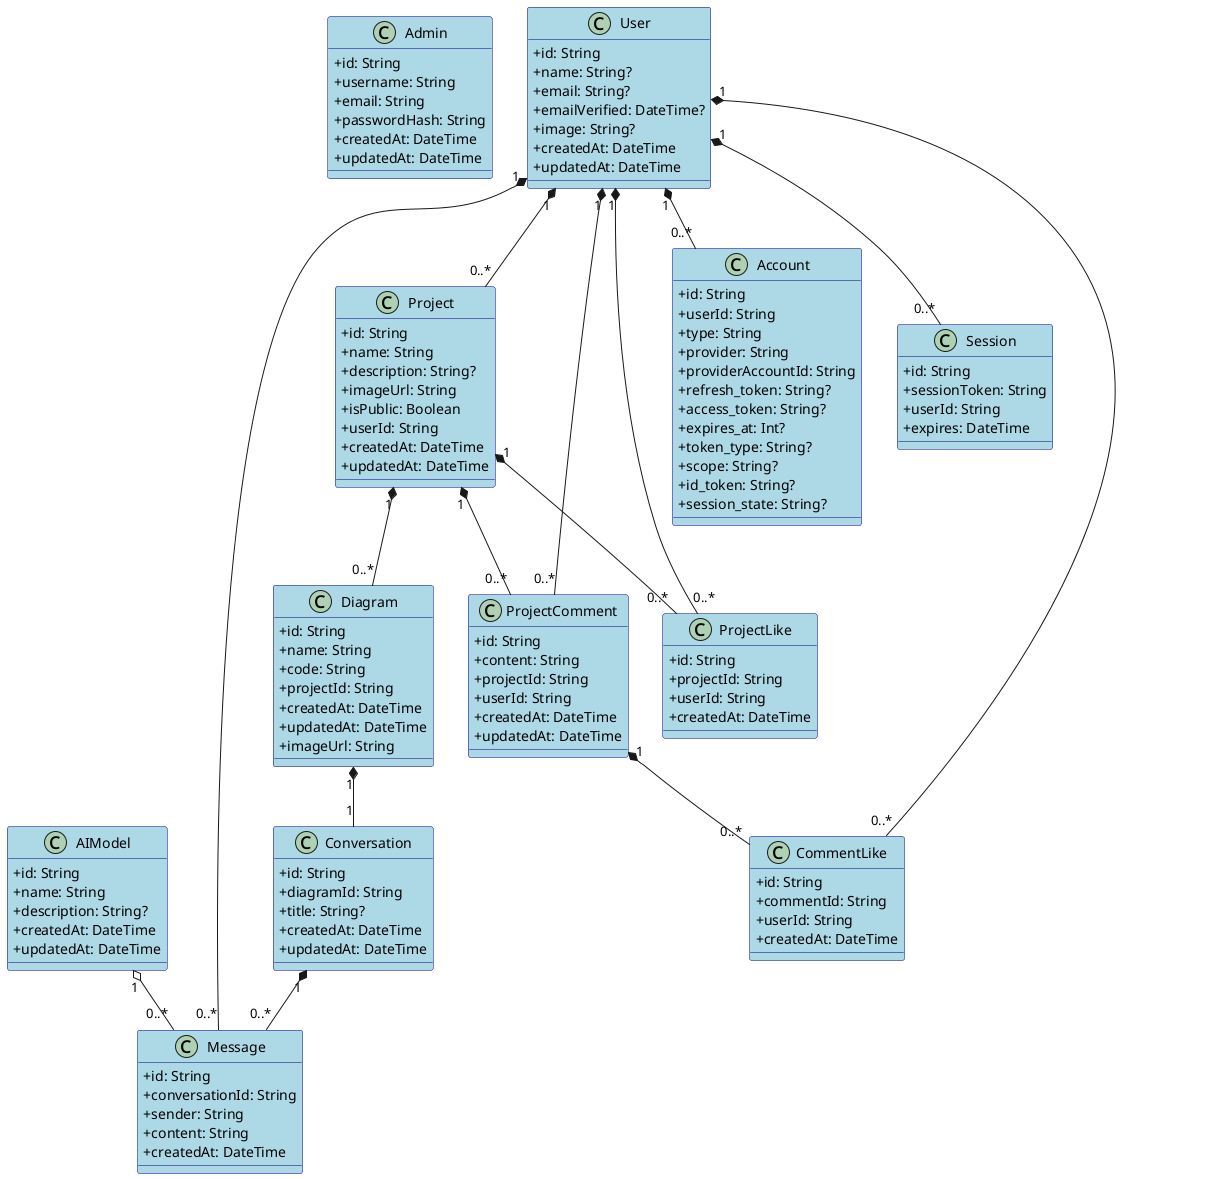

The diagram above was rendered by PlantUML. Its source (embedded in the PNG):
@startuml

skinparam classAttributeIconSize 0
skinparam classBackgroundColor LightBlue
skinparam classBorderColor Navy
skinparam classFontColor Black
skinparam classFontSize 14

class Admin {
  + id: String
  + username: String
  + email: String
  + passwordHash: String
  + createdAt: DateTime
  + updatedAt: DateTime
}

class AIModel {
  + id: String
  + name: String
  + description: String?
  + createdAt: DateTime
  + updatedAt: DateTime
}

class Conversation {
  + id: String
  + diagramId: String
  + title: String?
  + createdAt: DateTime
  + updatedAt: DateTime
}

class Message {
  + id: String
  + conversationId: String
  + sender: String
  + content: String
  + createdAt: DateTime
}

class Account {
  + id: String
  + userId: String
  + type: String
  + provider: String
  + providerAccountId: String
  + refresh_token: String?
  + access_token: String?
  + expires_at: Int?
  + token_type: String?
  + scope: String?
  + id_token: String?
  + session_state: String?
}

class Session {
  + id: String
  + sessionToken: String
  + userId: String
  + expires: DateTime
}

class User {
  + id: String
  + name: String?
  + email: String?
  + emailVerified: DateTime?
  + image: String?
  + createdAt: DateTime
  + updatedAt: DateTime
}

class Project {
  + id: String
  + name: String
  + description: String?
  + imageUrl: String
  + isPublic: Boolean
  + userId: String
  + createdAt: DateTime
  + updatedAt: DateTime
}

class Diagram {
  + id: String
  + name: String
  + code: String
  + projectId: String
  + createdAt: DateTime
  + updatedAt: DateTime
  + imageUrl: String
}

class ProjectComment {
  + id: String
  + content: String
  + projectId: String
  + userId: String
  + createdAt: DateTime
  + updatedAt: DateTime
}

class ProjectLike {
  + id: String
  + projectId: String
  + userId: String
  + createdAt: DateTime
}

class CommentLike {
  + id: String
  + commentId: String
  + userId: String
  + createdAt: DateTime
}

' Relationships
'Admin "1" -- "0..*" AIModel

User "1" *-- "0..*" Account
User "1" *-- "0..*" Session
User "1" *-- "0..*" Message
User "1" *-- "0..*" Project
User "1" *-- "0..*" ProjectComment
User "1" *-- "0..*" ProjectLike
User "1" *-- "0..*" CommentLike
ProjectComment "1" *-- "0..*" CommentLike

AIModel "1" o-- "0..*" Message
Conversation "1" *-- "0..*" Message
Project "1" *-- "0..*" Diagram
Project "1" *-- "0..*" ProjectComment
Project "1" *-- "0..*" ProjectLike
Diagram "1" *-- "1" Conversation

@enduml